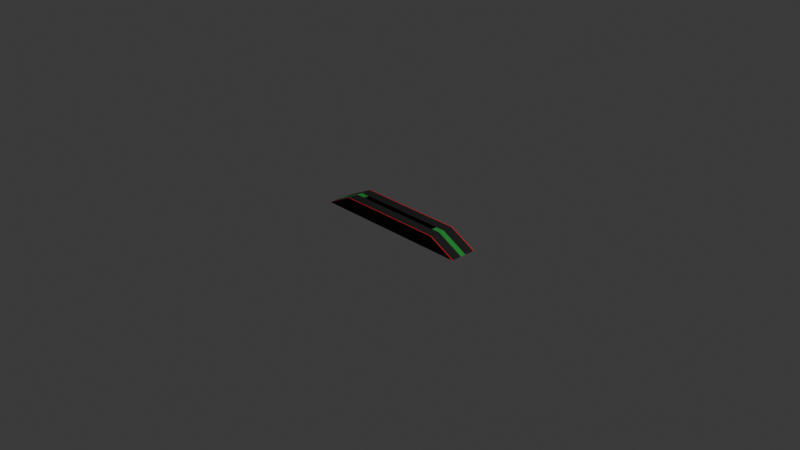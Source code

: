 # Source: long_bridge.blend  (saved by Blender 5.2.45; exported with 4.5.12 LTS)
import bpy
from mathutils import Matrix  # noqa: F401  (used for matrix-valued properties, if any)

bpy.ops.wm.read_factory_settings(use_empty=True)
scene = bpy.context.scene
scene.name = 'Scene'

# ---- collections
col_collection = bpy.data.collections.new('Collection'); scene.collection.children.link(col_collection)

# ---- materials (node trees are filled in below, after node groups)
mat_long_bridge_rule_colors = bpy.data.materials.new('Long_Bridge_Rule_Colors')
mat_long_bridge_rule_colors.diffuse_color = (0.01, 0.01, 0.01, 1.0)
mat_material = bpy.data.materials.new('Material')
mat_material.alpha_threshold = 0.0
mat_material.use_backface_culling_lightprobe_volume = False
mat_material.roughness = 0.5
mat_material.line_color = (0.0, 0.0, 0.0, 1.0)
mat_material_001 = bpy.data.materials.new('Material.001')
mat_material_001.alpha_threshold = 0.0
mat_material_001.use_backface_culling_lightprobe_volume = False
mat_material_001.roughness = 0.5
mat_material_001.line_color = (0.0, 0.0, 0.0, 1.0)

# ---- material node trees
mat_long_bridge_rule_colors.use_nodes = True; mat_long_bridge_rule_colors.node_tree.nodes.clear()
_N = mat_long_bridge_rule_colors.node_tree.nodes; _L = mat_long_bridge_rule_colors.node_tree.links
n0 = _N.new('ShaderNodeOutputMaterial'); n0.name = '材质输出'; n0.location = (900, 80)
n1 = _N.new('ShaderNodeBsdfPrincipled'); n1.name = '原理化 BSDF'; n1.location = (650, 80)
n1.inputs[2].default_value = 0.92
n1.inputs[10].default_value = 0.005
n2 = _N.new('ShaderNodeNewGeometry'); n2.name = '几何数据'; n2.location = (-900, 120)
n3 = _N.new('ShaderNodeSeparateXYZ'); n3.name = '分离 XYZ'; n3.location = (-680, 220)
n4 = _N.new('ShaderNodeSeparateXYZ'); n4.name = '分离 XYZ.001'; n4.location = (-680, -80)
n5 = _N.new('ShaderNodeMath'); n5.name = '运算'; n5.location = (-470, 250)
n5.operation = 'ABSOLUTE'
n6 = _N.new('ShaderNodeMath'); n6.name = '运算.001'; n6.location = (-260, 280)
n6.operation = 'LESS_THAN'
n6.inputs[1].default_value = 0.03
n7 = _N.new('ShaderNodeMath'); n7.name = '运算.002'; n7.location = (-260, 120)
n7.operation = 'GREATER_THAN'
n7.inputs[1].default_value = 0.14
n8 = _N.new('ShaderNodeMath'); n8.name = '运算.003'; n8.location = (-460, -100)
n8.operation = 'GREATER_THAN'
n8.inputs[1].default_value = 0.05
n9 = _N.new('ShaderNodeMath'); n9.name = '运算.004'; n9.location = (-40, 40)
n9.operation = 'MULTIPLY'
n10 = _N.new('ShaderNodeMath'); n10.name = '运算.005'; n10.location = (-40, 240)
n10.operation = 'MULTIPLY'
n11 = _N.new('ShaderNodeMixRGB'); n11.name = '混合 (旧版)'; n11.location = (180, 80)
n11.inputs[1].default_value = (0.008, 0.008, 0.008, 1.0)
n11.inputs[2].default_value = (0.72, 0.012, 0.02, 1.0)
n12 = _N.new('ShaderNodeMixRGB'); n12.name = '混合 (旧版).001'; n12.location = (420, 80)
n12.inputs[2].default_value = (0.025, 0.34, 0.045, 1.0)
_L.new(n1.outputs[0], n0.inputs[0])
_L.new(n2.outputs[0], n3.inputs[0])
_L.new(n2.outputs[1], n4.inputs[0])
_L.new(n3.outputs[1], n5.inputs[0])
_L.new(n5.outputs[0], n6.inputs[0])
_L.new(n5.outputs[0], n7.inputs[0])
_L.new(n4.outputs[2], n8.inputs[0])
_L.new(n7.outputs[0], n9.inputs[0])
_L.new(n8.outputs[0], n9.inputs[1])
_L.new(n6.outputs[0], n10.inputs[0])
_L.new(n8.outputs[0], n10.inputs[1])
_L.new(n9.outputs[0], n11.inputs[0])
_L.new(n11.outputs[0], n12.inputs[1])
_L.new(n10.outputs[0], n12.inputs[0])
_L.new(n12.outputs[0], n1.inputs[0])
n0.is_active_output = True
mat_material.use_nodes = True; mat_material.node_tree.nodes.clear()
_N = mat_material.node_tree.nodes; _L = mat_material.node_tree.links
n0 = _N.new('ShaderNodeOutputMaterial'); n0.name = 'Material Output'; n0.location = (200, 100)
n1 = _N.new('ShaderNodeBsdfPrincipled'); n1.name = 'Principled BSDF'; n1.location = (-200, 100)
n1.inputs[10].default_value = 0.005
_L.new(n1.outputs[0], n0.inputs[0])
n0.is_active_output = True
mat_material_001.use_nodes = True; mat_material_001.node_tree.nodes.clear()
_N = mat_material_001.node_tree.nodes; _L = mat_material_001.node_tree.links
n0 = _N.new('ShaderNodeOutputMaterial'); n0.name = 'Material Output'; n0.location = (200, 100)
n1 = _N.new('ShaderNodeBsdfPrincipled'); n1.name = 'Principled BSDF'; n1.location = (-200, 100)
n1.inputs[10].default_value = 0.005
_L.new(n1.outputs[0], n0.inputs[0])
n0.is_active_output = True

# ---- world
world_world = bpy.data.worlds.new('World'); scene.world = world_world
world_world.use_nodes = True; world_world.node_tree.nodes.clear()
_N = world_world.node_tree.nodes; _L = world_world.node_tree.links
n0 = _N.new('ShaderNodeOutputWorld'); n0.name = 'World Output'; n0.location = (200, 100)
n1 = _N.new('ShaderNodeBackground'); n1.name = 'Background'; n1.location = (-200, 100)
n1.inputs[0].default_value = (0.05088, 0.05088, 0.05088, 1.0)
_L.new(n1.outputs[0], n0.inputs[0])
n0.is_active_output = True
world_world.color = (0.05088, 0.05088, 0.05088)
world_world.sun_shadow_jitter_overblur = 0.0

# ---- cameras
cam_camera = bpy.data.cameras.new('Camera')
cam_camera.clip_end = 100.0
cam_camera.ortho_scale = 7.314

# ---- lights
light_light = bpy.data.lights.new('Light', 'POINT')
light_light.energy = 1000.0
light_light.shadow_soft_size = 0.1

# ---- meshes
me_x = bpy.data.meshes.new('立方体')
me_x.from_pydata([(-1.5, -1.0, -1.0), (-1.0, -1.0, -1.0), (-1.5, -1.0, -1.0), (1.5, 1.0, -1.0), (-1.5, 1.0, -1.0), (1.5, 1.0, -1.0), (-1.5, 1.0, -1.0), (-0.8333, -0.2, -1.0), (-1.0, -1.0, 1.0), (-1.0, -1.0, 1.0), (1.5, -1.0, -1.0), (-1.0, -1.0, -1.0), (1.5, -1.0, -1.0), (-1.0, 1.0, 1.0), (-0.8333, -0.2, 1.0), (-1.0, 1.0, -1.0), (-1.0, 1.0, -1.0), (1.0, 1.0, 1.0), (1.0, 1.0, -1.0), (-0.8333, 0.2, -1.0), (-1.0, 1.0, 1.0), (1.0, -1.0, 1.0), (1.0, -1.0, -1.0), (-0.8333, 0.2, 1.0), (1.0, -1.0, -1.0), (0.8333, -0.2, -1.0), (1.0, -1.0, 1.0), (0.8333, -0.2, 1.0), (1.0, 1.0, -1.0), (0.8333, 0.2, -1.0), (1.0, 1.0, 1.0), (0.8333, 0.2, 1.0), (1.0, 1.0, 1.0), (1.0, 1.0, -1.0), (1.0, -1.0, 1.0), (1.0, 1.0, 1.0), (1.0, -1.0, 1.0), (1.0, 1.0, -1.0), (-1.0, -1.0, -1.0), (-1.0, -1.0, 1.0), (-1.0, 1.0, -1.0), (-1.0, 1.0, 1.0), (-1.0, -1.0, -1.0), (-1.0, 1.0, -1.0), (-1.0, 1.0, -1.0), (-1.0, -1.0, -1.0)], [], [(39, 8, 20, 41), (17, 30, 32), (13, 41, 20), (17, 18, 15, 13), (40, 44, 16), (15, 16, 44, 40, 41, 13), (17, 32, 28, 18), (32, 30, 26, 34), (34, 26, 21), (9, 8, 39), (11, 22, 21, 9), (38, 1, 45), (1, 11, 9, 39, 38, 45), (21, 22, 24, 34), (43, 19, 7, 42), (1, 16, 43, 42), (15, 18, 22, 11, 42, 7, 25, 29, 19, 43), (11, 1, 42), (43, 16, 15), (33, 37, 28), (24, 22, 18, 28, 37, 33), (31, 27, 36, 35), (36, 26, 30, 35), (35, 30, 17), (36, 21, 26), (21, 36, 27, 14, 23, 31, 35, 17, 13, 9), (20, 8, 9, 13), (14, 7, 19, 23), (29, 31, 23, 19), (27, 31, 29, 25), (14, 27, 25, 7), (34, 10, 3, 32), (12, 10, 34, 24), (5, 12, 24, 33, 28), (5, 3, 10, 12), (32, 3, 5, 28), (4, 0, 39, 41), (16, 6, 4, 41, 40), (2, 6, 16, 1), (2, 0, 4, 6), (0, 2, 1, 38, 39)])
_uv = me_x.uv_layers.new(name='UV贴图')
_uv.uv.foreach_set('vector', [0.625, 0.0, 0.625, 0.0, 0.625, 0.25, 0.625, 0.25, 0.625, 0.5, 0.625, 0.5, 0.625, 0.5, 0.625, 0.25, 0.625, 0.25, 0.625, 0.25, 0.625, 0.5, 0.375, 0.5, 0.375, 0.25, 0.625, 0.25, 0.375, 0.25, 0.375, 0.25, 0.375, 0.25, 0.375, 0.25, 0.375, 0.25, 0.375, 0.25, 0.375, 0.25, 0.625, 0.25, 0.625, 0.25, 0.625, 0.5, 0.625, 0.5, 0.375, 0.5, 0.375, 0.5, 0.625, 0.5, 0.625, 0.5, 0.625, 0.75, 0.625, 0.75, 0.625, 0.75, 0.625, 0.75, 0.625, 0.75, 0.625, 1.0, 0.625, 1.0, 0.625, 1.0, 0.375, 1.0, 0.375, 0.75, 0.625, 0.75, 0.625, 1.0, 0.375, 1.0, 0.375, 1.0, 0.375, 1.0, 0.375, 1.0, 0.375, 1.0, 0.625, 1.0, 0.625, 1.0, 0.375, 1.0, 0.375, 1.0, 0.625, 0.75, 0.375, 0.75, 0.375, 0.75, 0.625, 0.75, 0.125, 0.5, 0.1458, 0.6, 0.1458, 0.65, 0.125, 0.75, 0.125, 0.75, 0.125, 0.5, 0.125, 0.5, 0.125, 0.75, 0.125, 0.5, 0.375, 0.5, 0.375, 0.75, 0.125, 0.75, 0.125, 0.75, 0.1458, 0.65, 0.3542, 0.65, 0.3542, 0.6, 0.1458, 0.6, 0.125, 0.5, 0.125, 0.75, 0.125, 0.75, 0.125, 0.75, 0.125, 0.5, 0.125, 0.5, 0.125, 0.5, 0.375, 0.5, 0.375, 0.5, 0.375, 0.5, 0.375, 0.75, 0.375, 0.75, 0.375, 0.5, 0.375, 0.5, 0.375, 0.5, 0.375, 0.5, 0.6458, 0.6, 0.6458, 0.65, 0.625, 0.75, 0.625, 0.5, 0.625, 0.75, 0.625, 0.75, 0.625, 0.5, 0.625, 0.5, 0.625, 0.5, 0.625, 0.5, 0.625, 0.5, 0.625, 0.75, 0.625, 0.75, 0.625, 0.75, 0.625, 0.75, 0.625, 0.75, 0.6458, 0.65, 0.8542, 0.65, 0.8542, 0.6, 0.6458, 0.6, 0.625, 0.5, 0.625, 0.5, 0.875, 0.5, 0.875, 0.75, 0.875, 0.5, 0.875, 0.75, 0.875, 0.75, 0.875, 0.5, 0.625, 0.0, 0.375, 0.0, 0.375, 0.25, 0.625, 0.25, 0.375, 0.5, 0.625, 0.5, 0.625, 0.25, 0.375, 0.25, 0.625, 0.75, 0.625, 0.5, 0.375, 0.5, 0.375, 0.75, 0.625, 1.0, 0.625, 0.75, 0.375, 0.75, 0.375, 1.0, 0.0, 0.0, 0.0, 0.0, 0.0, 0.0, 0.0, 0.0, 0.0, 0.0, 0.0, 0.0, 0.0, 0.0, 0.0, 0.0, 0.0, 0.0, 0.0, 0.0, 0.0, 0.0, 0.0, 0.0, 0.0, 0.0, 0.0, 0.0, 0.0, 0.0, 0.0, 0.0, 0.0, 0.0, 0.0, 0.0, 0.0, 0.0, 0.0, 0.0, 0.0, 0.0, 0.0, 0.0, 0.0, 0.0, 0.0, 0.0, 0.0, 0.0, 0.0, 0.0, 0.0, 0.0, 0.0, 0.0, 0.0, 0.0, 0.0, 0.0, 0.0, 0.0, 0.0, 0.0, 0.0, 0.0, 0.0, 0.0, 0.0, 0.0, 0.0, 0.0, 0.0, 0.0, 0.0, 0.0, 0.0, 0.0, 0.0, 0.0, 0.0, 0.0, 0.0, 0.0, 0.0, 0.0])
_uv.active_render = True
_uv = me_x.uv_layers.new(name='UVMap')
_uv.uv.foreach_set('vector', [0.0, 0.0, 0.0, 0.0, 0.0, 0.0, 0.0, 0.0, 0.0, 0.0, 0.0, 0.0, 0.0, 0.0, 0.0, 0.0, 0.0, 0.0, 0.0, 0.0, 0.0, 0.0, 0.0, 0.0, 0.0, 0.0, 0.0, 0.0, 0.0, 0.0, 0.0, 0.0, 0.0, 0.0, 0.0, 0.0, 0.0, 0.0, 0.0, 0.0, 0.0, 0.0, 0.0, 0.0, 0.0, 0.0, 0.0, 0.0, 0.0, 0.0, 0.0, 0.0, 0.0, 0.0, 0.0, 0.0, 0.0, 0.0, 0.0, 0.0, 0.0, 0.0, 0.0, 0.0, 0.0, 0.0, 0.0, 0.0, 0.0, 0.0, 0.0, 0.0, 0.0, 0.0, 0.0, 0.0, 0.0, 0.0, 0.0, 0.0, 0.0, 0.0, 0.0, 0.0, 0.0, 0.0, 0.0, 0.0, 0.0, 0.0, 0.0, 0.0, 0.0, 0.0, 0.0, 0.0, 0.0, 0.0, 0.0, 0.0, 0.0, 0.0, 0.0, 0.0, 0.0, 0.0, 0.0, 0.0, 0.0, 0.0, 0.0, 0.0, 0.0, 0.0, 0.0, 0.0, 0.0, 0.0, 0.0, 0.0, 0.0, 0.0, 0.0, 0.0, 0.0, 0.0, 0.0, 0.0, 0.0, 0.0, 0.0, 0.0, 0.0, 0.0, 0.0, 0.0, 0.0, 0.0, 0.0, 0.0, 0.0, 0.0, 0.0, 0.0, 0.0, 0.0, 0.0, 0.0, 0.0, 0.0, 0.0, 0.0, 0.0, 0.0, 0.0, 0.0, 0.0, 0.0, 0.0, 0.0, 0.0, 0.0, 0.0, 0.0, 0.0, 0.0, 0.0, 0.0, 0.0, 0.0, 0.0, 0.0, 0.0, 0.0, 0.0, 0.0, 0.0, 0.0, 0.0, 0.0, 0.0, 0.0, 0.0, 0.0, 0.0, 0.0, 0.0, 0.0, 0.0, 0.0, 0.0, 0.0, 0.0, 0.0, 0.0, 0.0, 0.0, 0.0, 0.0, 0.0, 0.0, 0.0, 0.0, 0.0, 0.0, 0.0, 0.0, 0.0, 0.0, 0.0, 0.0, 0.0, 0.0, 0.0, 0.0, 0.0, 0.0, 0.0, 0.0, 0.0, 0.0, 0.0, 0.0, 0.0, 0.0, 0.0, 0.0, 0.0, 0.0, 0.0, 0.0, 0.0, 0.0, 0.0, 0.0, 0.0, 0.0, 0.0, 0.0, 0.0, 0.0, 0.0, 0.0, 0.0, 0.0, 0.0, 0.0, 0.0, 0.0, 0.0, 0.0, 0.0, 0.0, 0.0, 0.0, 0.0, 0.0, 0.0, 0.0, 0.0, 0.0, 0.0, 0.875, 0.75, 0.625, 0.75, 0.625, 0.5, 0.875, 0.5, 0.375, 0.75, 0.375, 0.75, 0.625, 1.0, 0.375, 1.0, 0.375, 0.5, 0.375, 0.75, 0.125, 0.75, 0.125, 0.5, 0.125, 0.5, 0.375, 0.5, 0.375, 0.5, 0.375, 0.75, 0.375, 0.75, 0.625, 0.25, 0.375, 0.5, 0.375, 0.5, 0.375, 0.25, 0.625, 0.75, 0.625, 0.5, 0.875, 0.5, 0.875, 0.75, 0.375, 1.0, 0.375, 0.75, 0.375, 0.75, 0.625, 1.0, 0.375, 1.0, 0.375, 0.5, 0.375, 0.75, 0.125, 0.75, 0.125, 0.5, 0.375, 0.5, 0.375, 0.5, 0.375, 0.75, 0.375, 0.75, 0.375, 0.5, 0.375, 0.5, 0.375, 0.25, 0.375, 0.25, 0.625, 0.25])
me_x.materials.append(mat_long_bridge_rule_colors)
me_x.materials.append(mat_material)
me_x.materials.append(mat_material_001)
me_x.update()

# ---- objects
ob_light = bpy.data.objects.new('Light', light_light)
ob_camera = bpy.data.objects.new('Camera', cam_camera)
ob_x = bpy.data.objects.new('立方体', me_x)

# ---- transforms, parenting, visibility, modifiers, constraints
ob_light.location = (4.076, 1.005, 5.904)
ob_light.rotation_euler = (0.6503, 0.05522, 1.866)
ob_light.lock_rotations_4d = False
ob_light.empty_display_type = 'ARROWS'
ob_light.color = (0.0, 0.0, 0.0, 0.0)
ob_light.lineart.crease_threshold = 0.0
ob_camera.location = (7.359, -6.926, 4.958)
ob_camera.rotation_euler = (1.109, 0.0, 0.8149)
ob_camera.lock_rotations_4d = False
ob_camera.empty_display_type = 'ARROWS'
ob_camera.color = (0.0, 0.0, 0.0, 0.0)
ob_camera.display_type = 'WIRE'
ob_camera.lineart.crease_threshold = 0.0
ob_x.location = (0.0, 0.0, 0.0)
ob_x.scale = (0.6, 0.15, 0.075)

# ---- collection membership
col_collection.objects.link(ob_light)
col_collection.objects.link(ob_camera)
col_collection.objects.link(ob_x)

# ---- scene / render settings (as saved in the file)
scene.camera = ob_camera
scene.frame_start = 1; scene.frame_end = 250; scene.frame_set(1)
scene.render.engine = 'BLENDER_EEVEE_NEXT'
scene.render.bake_bias = 0.0
scene.render.bake_samples = 0
scene.render.compositor_device = 'GPU'
scene.eevee.use_volume_custom_range = False
scene.eevee.fast_gi_thickness_near = 0.1
scene.eevee.fast_gi_thickness_far = 0.0
scene.eevee.ray_tracing_options.screen_trace_thickness = 0.1
bpy.context.view_layer.update()
